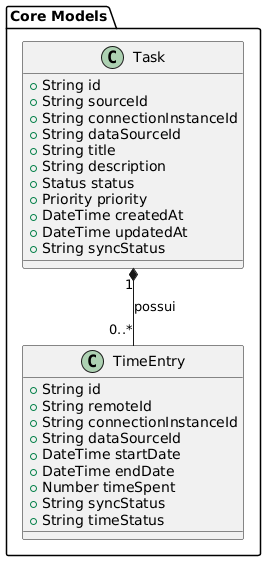

The diagram above was rendered by PlantUML. Its source (embedded in the PNG):
@startuml
package "Core Models" {
    class Task {
        +String id
        +String sourceId
        +String connectionInstanceId
        +String dataSourceId
        +String title
        +String description
        +Status status
        +Priority priority
        +DateTime createdAt
        +DateTime updatedAt
        +String syncStatus
    }
    
    class TimeEntry {
        +String id
        +String remoteId
        +String connectionInstanceId
        +String dataSourceId
        +DateTime startDate
        +DateTime endDate
        +Number timeSpent
        +String syncStatus
        +String timeStatus
    }
    
    Task "1" *-- "0..*" TimeEntry : possui
}
@enduml